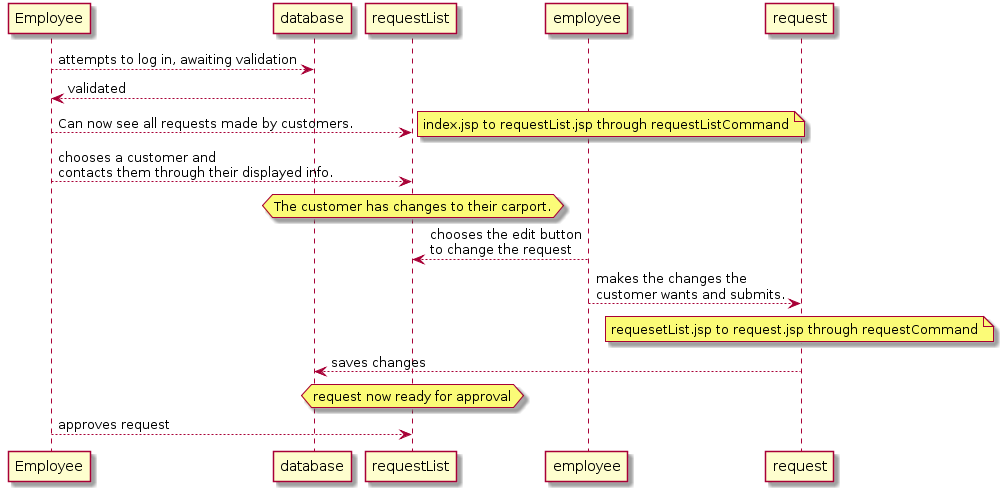

The diagram above was rendered by PlantUML. Its source (embedded in the PNG):
@startuml
Employee --> database : attempts to log in, awaiting validation
database --> Employee : validated
Employee --> requestList : Can now see all requests made by customers.
note right: index.jsp to requestList.jsp through requestListCommand

Employee --> requestList : chooses a customer and \ncontacts them through their displayed info.
hnote over requestList : The customer has changes to their carport.
employee --> requestList : chooses the edit button\nto change the request
employee --> request : makes the changes the\ncustomer wants and submits. 
note over request : requesetList.jsp to request.jsp through requestCommand

request --> database : saves changes 

hnote over requestList: request now ready for approval
Employee --> requestList : approves request
@enduml